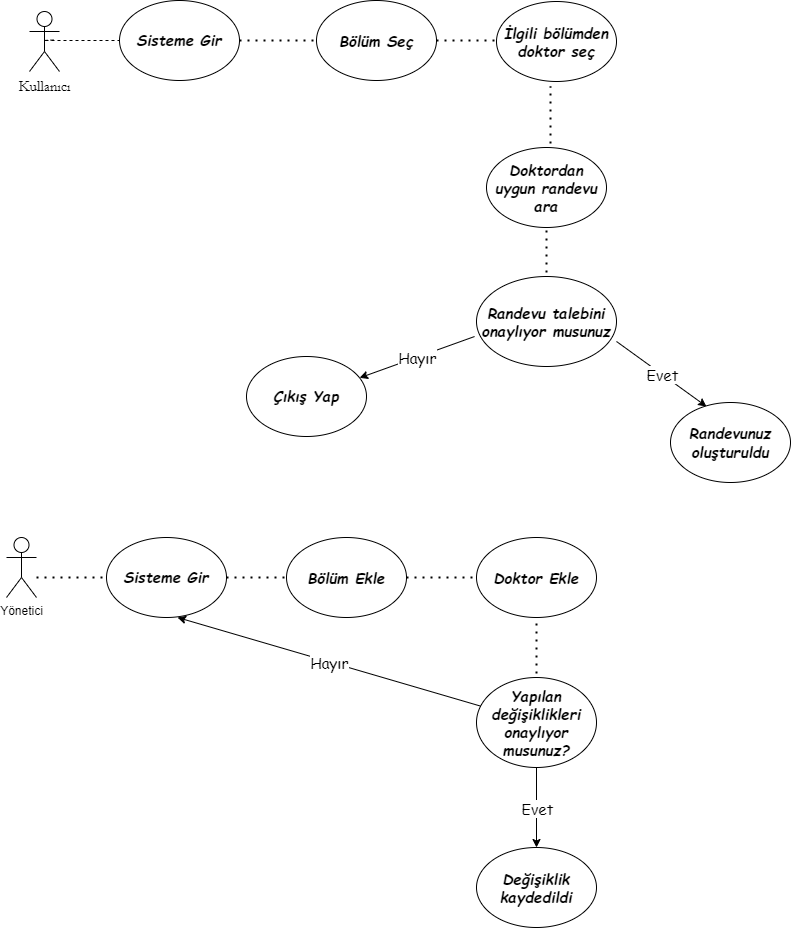

The diagram above was exported from draw.io. Its source (the exported page's mxGraphModel, read from the mxfile embedded in the PNG):
<mxGraphModel dx="868" dy="2150" grid="1" gridSize="10" guides="1" tooltips="1" connect="1" arrows="1" fold="1" page="1" pageScale="1" pageWidth="1100" pageHeight="850" background="none" math="0" shadow="0">
  <root>
    <mxCell id="0" />
    <mxCell id="1" parent="0" />
    <mxCell id="97tWQOa7aNy_MBKFiOjM-1" value="&lt;font face=&quot;Garamond&quot; style=&quot;font-size: 15px&quot;&gt;Kullanıcı&lt;/font&gt;" style="shape=umlActor;verticalLabelPosition=bottom;verticalAlign=top;html=1;outlineConnect=0;" vertex="1" parent="1">
      <mxGeometry x="63" y="-996" width="30" height="60" as="geometry" />
    </mxCell>
    <mxCell id="97tWQOa7aNy_MBKFiOjM-2" value="" style="endArrow=none;dashed=1;html=1;rounded=0;" edge="1" parent="1">
      <mxGeometry width="50" height="50" relative="1" as="geometry">
        <mxPoint x="87" y="-967.5" as="sourcePoint" />
        <mxPoint x="163" y="-967" as="targetPoint" />
        <Array as="points">
          <mxPoint x="77" y="-967" />
        </Array>
      </mxGeometry>
    </mxCell>
    <mxCell id="97tWQOa7aNy_MBKFiOjM-3" value="&lt;h4&gt;&lt;font face=&quot;Comic Sans MS&quot;&gt;&lt;span style=&quot;font-size: 15px&quot;&gt;&lt;i&gt;Sisteme Gir&lt;/i&gt;&lt;/span&gt;&lt;/font&gt;&lt;/h4&gt;" style="ellipse;whiteSpace=wrap;html=1;" vertex="1" parent="1">
      <mxGeometry x="153" y="-1007" width="120" height="80" as="geometry" />
    </mxCell>
    <mxCell id="97tWQOa7aNy_MBKFiOjM-4" value="" style="endArrow=none;dashed=1;html=1;dashPattern=1 3;strokeWidth=2;rounded=0;fontFamily=Comic Sans MS;fontSize=15;exitX=1;exitY=0.5;exitDx=0;exitDy=0;" edge="1" parent="1" source="97tWQOa7aNy_MBKFiOjM-3" target="97tWQOa7aNy_MBKFiOjM-5">
      <mxGeometry width="50" height="50" relative="1" as="geometry">
        <mxPoint x="440" y="-830" as="sourcePoint" />
        <mxPoint x="390" y="-967" as="targetPoint" />
      </mxGeometry>
    </mxCell>
    <mxCell id="97tWQOa7aNy_MBKFiOjM-5" value="&lt;b&gt;&lt;i&gt;Bölüm Seç&lt;/i&gt;&lt;/b&gt;" style="ellipse;whiteSpace=wrap;html=1;fontFamily=Comic Sans MS;fontSize=15;" vertex="1" parent="1">
      <mxGeometry x="350" y="-1007" width="120" height="80" as="geometry" />
    </mxCell>
    <mxCell id="97tWQOa7aNy_MBKFiOjM-6" value="" style="endArrow=none;dashed=1;html=1;dashPattern=1 3;strokeWidth=2;rounded=0;fontFamily=Comic Sans MS;fontSize=15;exitX=1;exitY=0.5;exitDx=0;exitDy=0;" edge="1" parent="1" source="97tWQOa7aNy_MBKFiOjM-5">
      <mxGeometry width="50" height="50" relative="1" as="geometry">
        <mxPoint x="440" y="-830" as="sourcePoint" />
        <mxPoint x="530" y="-967" as="targetPoint" />
      </mxGeometry>
    </mxCell>
    <mxCell id="97tWQOa7aNy_MBKFiOjM-7" value="&lt;b&gt;&lt;i&gt;İlgili bölümden doktor seç&lt;/i&gt;&lt;/b&gt;" style="ellipse;whiteSpace=wrap;html=1;fontFamily=Comic Sans MS;fontSize=15;" vertex="1" parent="1">
      <mxGeometry x="530" y="-1006" width="120" height="80" as="geometry" />
    </mxCell>
    <mxCell id="97tWQOa7aNy_MBKFiOjM-8" value="" style="endArrow=none;dashed=1;html=1;dashPattern=1 3;strokeWidth=2;rounded=0;fontFamily=Comic Sans MS;fontSize=15;" edge="1" parent="1">
      <mxGeometry width="50" height="50" relative="1" as="geometry">
        <mxPoint x="584" y="-840" as="sourcePoint" />
        <mxPoint x="584" y="-921" as="targetPoint" />
      </mxGeometry>
    </mxCell>
    <mxCell id="97tWQOa7aNy_MBKFiOjM-9" value="&lt;b&gt;&lt;i&gt;Doktordan uygun randevu ara&lt;/i&gt;&lt;/b&gt;" style="ellipse;whiteSpace=wrap;html=1;fontFamily=Comic Sans MS;fontSize=15;" vertex="1" parent="1">
      <mxGeometry x="520" y="-860" width="120" height="80" as="geometry" />
    </mxCell>
    <mxCell id="97tWQOa7aNy_MBKFiOjM-10" value="" style="endArrow=none;dashed=1;html=1;dashPattern=1 3;strokeWidth=2;rounded=0;fontFamily=Comic Sans MS;fontSize=15;entryX=0.5;entryY=1;entryDx=0;entryDy=0;" edge="1" parent="1" target="97tWQOa7aNy_MBKFiOjM-9">
      <mxGeometry width="50" height="50" relative="1" as="geometry">
        <mxPoint x="580" y="-711" as="sourcePoint" />
        <mxPoint x="450" y="-831" as="targetPoint" />
      </mxGeometry>
    </mxCell>
    <mxCell id="97tWQOa7aNy_MBKFiOjM-11" value="&lt;font size=&quot;1&quot;&gt;&lt;b&gt;&lt;i style=&quot;font-size: 15px&quot;&gt;Randevu talebini onaylıyor musunuz&lt;/i&gt;&lt;/b&gt;&lt;/font&gt;" style="ellipse;whiteSpace=wrap;html=1;fontFamily=Comic Sans MS;fontSize=15;" vertex="1" parent="1">
      <mxGeometry x="510" y="-731" width="140" height="90" as="geometry" />
    </mxCell>
    <mxCell id="97tWQOa7aNy_MBKFiOjM-12" value="" style="endArrow=classic;html=1;rounded=0;fontFamily=Comic Sans MS;fontSize=15;exitX=-0.014;exitY=0.667;exitDx=0;exitDy=0;exitPerimeter=0;" edge="1" parent="1" source="97tWQOa7aNy_MBKFiOjM-11" target="97tWQOa7aNy_MBKFiOjM-14">
      <mxGeometry relative="1" as="geometry">
        <mxPoint x="380" y="-631" as="sourcePoint" />
        <mxPoint x="370" y="-631" as="targetPoint" />
      </mxGeometry>
    </mxCell>
    <mxCell id="97tWQOa7aNy_MBKFiOjM-13" value="Hayır" style="edgeLabel;resizable=0;html=1;align=center;verticalAlign=middle;fontFamily=Comic Sans MS;fontSize=15;" connectable="0" vertex="1" parent="97tWQOa7aNy_MBKFiOjM-12">
      <mxGeometry relative="1" as="geometry" />
    </mxCell>
    <mxCell id="97tWQOa7aNy_MBKFiOjM-14" value="&lt;font style=&quot;font-size: 15px&quot;&gt;&lt;b&gt;&lt;i&gt;Çıkış Yap&lt;/i&gt;&lt;/b&gt;&lt;/font&gt;" style="ellipse;whiteSpace=wrap;html=1;fontFamily=Comic Sans MS;fontSize=14;" vertex="1" parent="1">
      <mxGeometry x="280" y="-651" width="120" height="80" as="geometry" />
    </mxCell>
    <mxCell id="97tWQOa7aNy_MBKFiOjM-15" value="" style="endArrow=classic;html=1;rounded=0;fontFamily=Comic Sans MS;fontSize=15;exitX=1;exitY=0.722;exitDx=0;exitDy=0;exitPerimeter=0;" edge="1" parent="1" source="97tWQOa7aNy_MBKFiOjM-11">
      <mxGeometry relative="1" as="geometry">
        <mxPoint x="690" y="-701" as="sourcePoint" />
        <mxPoint x="740" y="-601" as="targetPoint" />
      </mxGeometry>
    </mxCell>
    <mxCell id="97tWQOa7aNy_MBKFiOjM-16" value="Evet" style="edgeLabel;resizable=0;html=1;align=center;verticalAlign=middle;fontFamily=Comic Sans MS;fontSize=15;" connectable="0" vertex="1" parent="97tWQOa7aNy_MBKFiOjM-15">
      <mxGeometry relative="1" as="geometry" />
    </mxCell>
    <mxCell id="97tWQOa7aNy_MBKFiOjM-17" value="" style="endArrow=none;dashed=1;html=1;dashPattern=1 3;strokeWidth=2;rounded=0;fontFamily=Garamond;fontSize=15;" edge="1" parent="1" target="97tWQOa7aNy_MBKFiOjM-18">
      <mxGeometry width="50" height="50" relative="1" as="geometry">
        <mxPoint x="70" y="-430" as="sourcePoint" />
        <mxPoint x="140" y="-430" as="targetPoint" />
      </mxGeometry>
    </mxCell>
    <mxCell id="97tWQOa7aNy_MBKFiOjM-18" value="&lt;font face=&quot;Comic Sans MS&quot;&gt;&lt;b&gt;&lt;i&gt;Sisteme Gir&lt;/i&gt;&lt;/b&gt;&lt;/font&gt;" style="ellipse;whiteSpace=wrap;html=1;fontFamily=Garamond;fontSize=15;" vertex="1" parent="1">
      <mxGeometry x="140" y="-470" width="120" height="80" as="geometry" />
    </mxCell>
    <mxCell id="97tWQOa7aNy_MBKFiOjM-19" value="" style="endArrow=none;dashed=1;html=1;dashPattern=1 3;strokeWidth=2;rounded=0;fontFamily=Comic Sans MS;fontSize=15;exitX=1;exitY=0.5;exitDx=0;exitDy=0;" edge="1" parent="1" source="97tWQOa7aNy_MBKFiOjM-18" target="97tWQOa7aNy_MBKFiOjM-20">
      <mxGeometry width="50" height="50" relative="1" as="geometry">
        <mxPoint x="250" y="-390" as="sourcePoint" />
        <mxPoint x="340" y="-430" as="targetPoint" />
      </mxGeometry>
    </mxCell>
    <mxCell id="97tWQOa7aNy_MBKFiOjM-20" value="&lt;b&gt;&lt;i&gt;Bölüm Ekle&lt;/i&gt;&lt;/b&gt;" style="ellipse;whiteSpace=wrap;html=1;fontFamily=Comic Sans MS;fontSize=15;" vertex="1" parent="1">
      <mxGeometry x="320" y="-470" width="120" height="80" as="geometry" />
    </mxCell>
    <mxCell id="97tWQOa7aNy_MBKFiOjM-21" value="" style="endArrow=none;dashed=1;html=1;dashPattern=1 3;strokeWidth=2;rounded=0;fontFamily=Comic Sans MS;fontSize=15;entryX=1;entryY=0.5;entryDx=0;entryDy=0;" edge="1" parent="1" target="97tWQOa7aNy_MBKFiOjM-20">
      <mxGeometry width="50" height="50" relative="1" as="geometry">
        <mxPoint x="530" y="-430" as="sourcePoint" />
        <mxPoint x="300" y="-440" as="targetPoint" />
      </mxGeometry>
    </mxCell>
    <mxCell id="97tWQOa7aNy_MBKFiOjM-22" value="&lt;b&gt;&lt;i&gt;Doktor Ekle&lt;/i&gt;&lt;/b&gt;" style="ellipse;whiteSpace=wrap;html=1;fontFamily=Comic Sans MS;fontSize=15;" vertex="1" parent="1">
      <mxGeometry x="510" y="-470" width="120" height="80" as="geometry" />
    </mxCell>
    <mxCell id="97tWQOa7aNy_MBKFiOjM-23" value="" style="endArrow=none;dashed=1;html=1;dashPattern=1 3;strokeWidth=2;rounded=0;fontFamily=Comic Sans MS;fontSize=15;entryX=0.5;entryY=1;entryDx=0;entryDy=0;" edge="1" parent="1" target="97tWQOa7aNy_MBKFiOjM-22">
      <mxGeometry width="50" height="50" relative="1" as="geometry">
        <mxPoint x="570" y="-310" as="sourcePoint" />
        <mxPoint x="300" y="-440" as="targetPoint" />
      </mxGeometry>
    </mxCell>
    <mxCell id="97tWQOa7aNy_MBKFiOjM-24" value="&lt;b&gt;&lt;i&gt;Yapılan değişiklikleri onaylıyor musunuz?&lt;/i&gt;&lt;/b&gt;" style="ellipse;whiteSpace=wrap;html=1;fontFamily=Comic Sans MS;fontSize=15;" vertex="1" parent="1">
      <mxGeometry x="510" y="-330" width="120" height="90" as="geometry" />
    </mxCell>
    <mxCell id="97tWQOa7aNy_MBKFiOjM-25" value="" style="endArrow=classic;html=1;rounded=0;fontFamily=Comic Sans MS;fontSize=15;entryX=0.592;entryY=1;entryDx=0;entryDy=0;entryPerimeter=0;" edge="1" parent="1" source="97tWQOa7aNy_MBKFiOjM-24" target="97tWQOa7aNy_MBKFiOjM-18">
      <mxGeometry relative="1" as="geometry">
        <mxPoint x="230" y="-240" as="sourcePoint" />
        <mxPoint x="464" y="-196" as="targetPoint" />
        <Array as="points" />
      </mxGeometry>
    </mxCell>
    <mxCell id="97tWQOa7aNy_MBKFiOjM-26" value="Hayır" style="edgeLabel;resizable=0;html=1;align=center;verticalAlign=middle;fontFamily=Comic Sans MS;fontSize=15;" connectable="0" vertex="1" parent="97tWQOa7aNy_MBKFiOjM-25">
      <mxGeometry relative="1" as="geometry" />
    </mxCell>
    <mxCell id="97tWQOa7aNy_MBKFiOjM-27" value="" style="endArrow=classic;html=1;rounded=0;fontFamily=Comic Sans MS;fontSize=15;exitX=0.5;exitY=1;exitDx=0;exitDy=0;" edge="1" parent="1" source="97tWQOa7aNy_MBKFiOjM-24">
      <mxGeometry relative="1" as="geometry">
        <mxPoint x="230" y="-250" as="sourcePoint" />
        <mxPoint x="570" y="-160" as="targetPoint" />
      </mxGeometry>
    </mxCell>
    <mxCell id="97tWQOa7aNy_MBKFiOjM-28" value="Evet" style="edgeLabel;resizable=0;html=1;align=center;verticalAlign=middle;fontFamily=Comic Sans MS;fontSize=15;" connectable="0" vertex="1" parent="97tWQOa7aNy_MBKFiOjM-27">
      <mxGeometry relative="1" as="geometry" />
    </mxCell>
    <mxCell id="97tWQOa7aNy_MBKFiOjM-29" value="&lt;b&gt;&lt;i&gt;Değişiklik kaydedildi&lt;/i&gt;&lt;/b&gt;" style="ellipse;whiteSpace=wrap;html=1;fontFamily=Comic Sans MS;fontSize=15;" vertex="1" parent="1">
      <mxGeometry x="510" y="-160" width="120" height="80" as="geometry" />
    </mxCell>
    <mxCell id="97tWQOa7aNy_MBKFiOjM-30" value="Yönetici" style="shape=umlActor;verticalLabelPosition=bottom;verticalAlign=top;html=1;outlineConnect=0;" vertex="1" parent="1">
      <mxGeometry x="40" y="-470" width="30" height="60" as="geometry" />
    </mxCell>
    <mxCell id="97tWQOa7aNy_MBKFiOjM-31" value="&lt;font face=&quot;Comic Sans MS&quot; size=&quot;1&quot;&gt;&lt;b&gt;&lt;i style=&quot;font-size: 15px&quot;&gt;Randevunuz oluşturuldu&lt;/i&gt;&lt;/b&gt;&lt;/font&gt;" style="ellipse;whiteSpace=wrap;html=1;" vertex="1" parent="1">
      <mxGeometry x="704" y="-605" width="120" height="80" as="geometry" />
    </mxCell>
  </root>
</mxGraphModel>